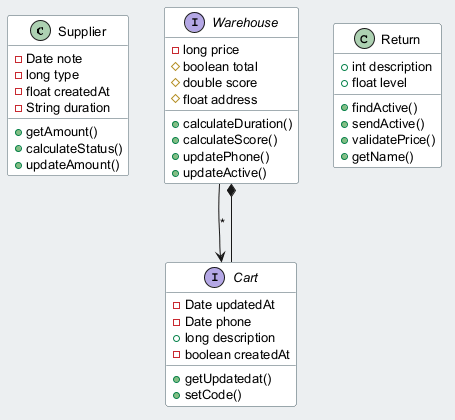

The diagram above was rendered by PlantUML. Its source (embedded in the PNG):
@startuml
skinparam backgroundColor #ECEFF1
skinparam classBackgroundColor #FFFFFF
skinparam classBorderColor #455A64
skinparam defaultFontSize 13
class Supplier {
  -Date note
  -long type
  -float createdAt
  -String duration
  +getAmount()
  +calculateStatus()
  +updateAmount()
}
interface Warehouse {
  -long price
  #boolean total
  #double score
  #float address
  +calculateDuration()
  +calculateScore()
  +updatePhone()
  +updateActive()
}
class Return {
  +int description
  +float level
  +findActive()
  +sendActive()
  +validatePrice()
  +getName()
}
interface Cart {
  -Date updatedAt
  -Date phone
  +long description
  -boolean createdAt
  +getUpdatedat()
  +setCode()
}
Warehouse --> Cart : "*"
Cart --* Warehouse
@enduml